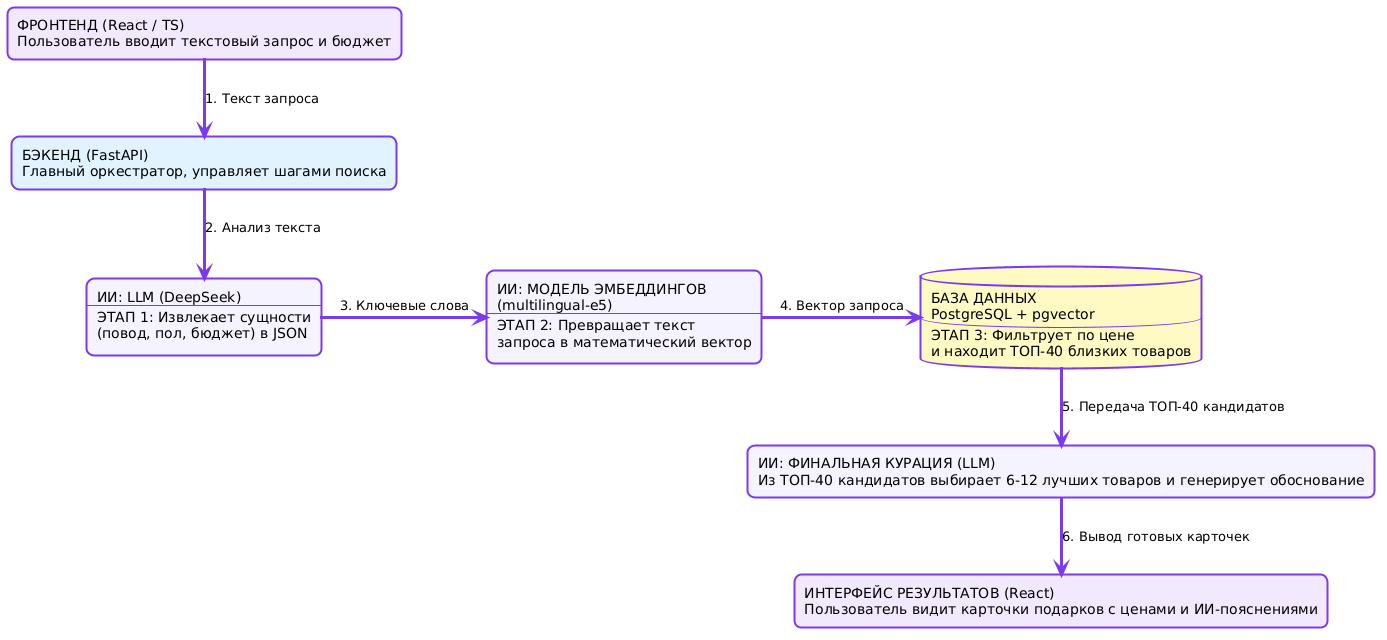

The diagram above was rendered by PlantUML. Its source (embedded in the PNG):
@startuml
' Настройки стиля: убираем тени, делаем скругленные углы и чистые шрифты
skinparam shadowing false
skinparam defaultFontName "Arial"
skinparam roundcorner 15

' НАСТРОЙКА РАССТОЯНИЙ (Делаем схему широкой и просторной)
skinparam ranksep 90    ' Отступ по вертикали между этажами
skinparam nodesep 180   ' Огромный отступ по горизонтали между ИИ и БД

' НАСТРОЙКА СТРЕЛОК (Делаем их большими, жирными и заметными)
skinparam ArrowThickness 3
skinparam ArrowColor #7c3aed
skinparam ArrowMessageAlignment center

' Фирменная цветовая палитра в стиле вашего сайта GiftFinder
skinparam rectangle {
    BackgroundColor White
    BorderColor #7c3aed
    BorderThickness 2
}
skinparam database {
    BackgroundColor White
    BorderColor #7c3aed
    BorderThickness 2
}

' Верхний уровень
rectangle "ФРОНТЕНД (React / TS)\nПользователь вводит текстовый запрос и бюджет" as Front #F3E8FF
rectangle "БЭКЕНД (FastAPI)\nГлавный оркестратор, управляет шагами поиска" as Back #E0F2FE

' Средний уровень: группируем и выстраиваем строго по горизонтали
together {
    rectangle "ИИ: LLM (DeepSeek)\n---\nЭТАП 1: Извлекает сущности\n(повод, пол, бюджет) в JSON" as Step1 #F5F3FF
    rectangle "ИИ: МОДЕЛЬ ЭМБЕДДИНГОВ\n(multilingual-e5)\n---\nЭТАП 2: Превращает текст\nзапроса в математический вектор" as Step2 #F5F3FF
    database "БАЗА ДАННЫХ\nPostgreSQL + pgvector\n---\nЭТАП 3: Фильтрует по цене\nи находит ТОП-40 близких товаров" as Step3 #FEF9C3
}

' Нижний уровень
rectangle "ИИ: ФИНАЛЬНАЯ КУРАЦИЯ (LLM)\nИз ТОП-40 кандидатов выбирает 6-12 лучших товаров и генерирует обоснование" as Curate #F5F3FF
rectangle "ИНТЕРФЕЙС РЕЗУЛЬТАТОВ (React)\nПользователь видит карточки подарков с ценами и ИИ-пояснениями" as Out #F3E8FF

' Вертикальные стрелки
Front -down-> Back : "1. Текст запроса"
Back -down-> Step1 : "2. Анализ текста"

' Горизонтальные стрелки (теперь они длинные, толстые и фиолетовые)
Step1 -right-> Step2 : "3. Ключевые слова"
Step2 -right-> Step3 : "4. Вектор запроса"

' Финальные шаги по вертикали
Step3 -down-> Curate : "5. Передача ТОП-40 кандидатов"
Curate -down-> Out : "6. Вывод готовых карточек"
@enduml